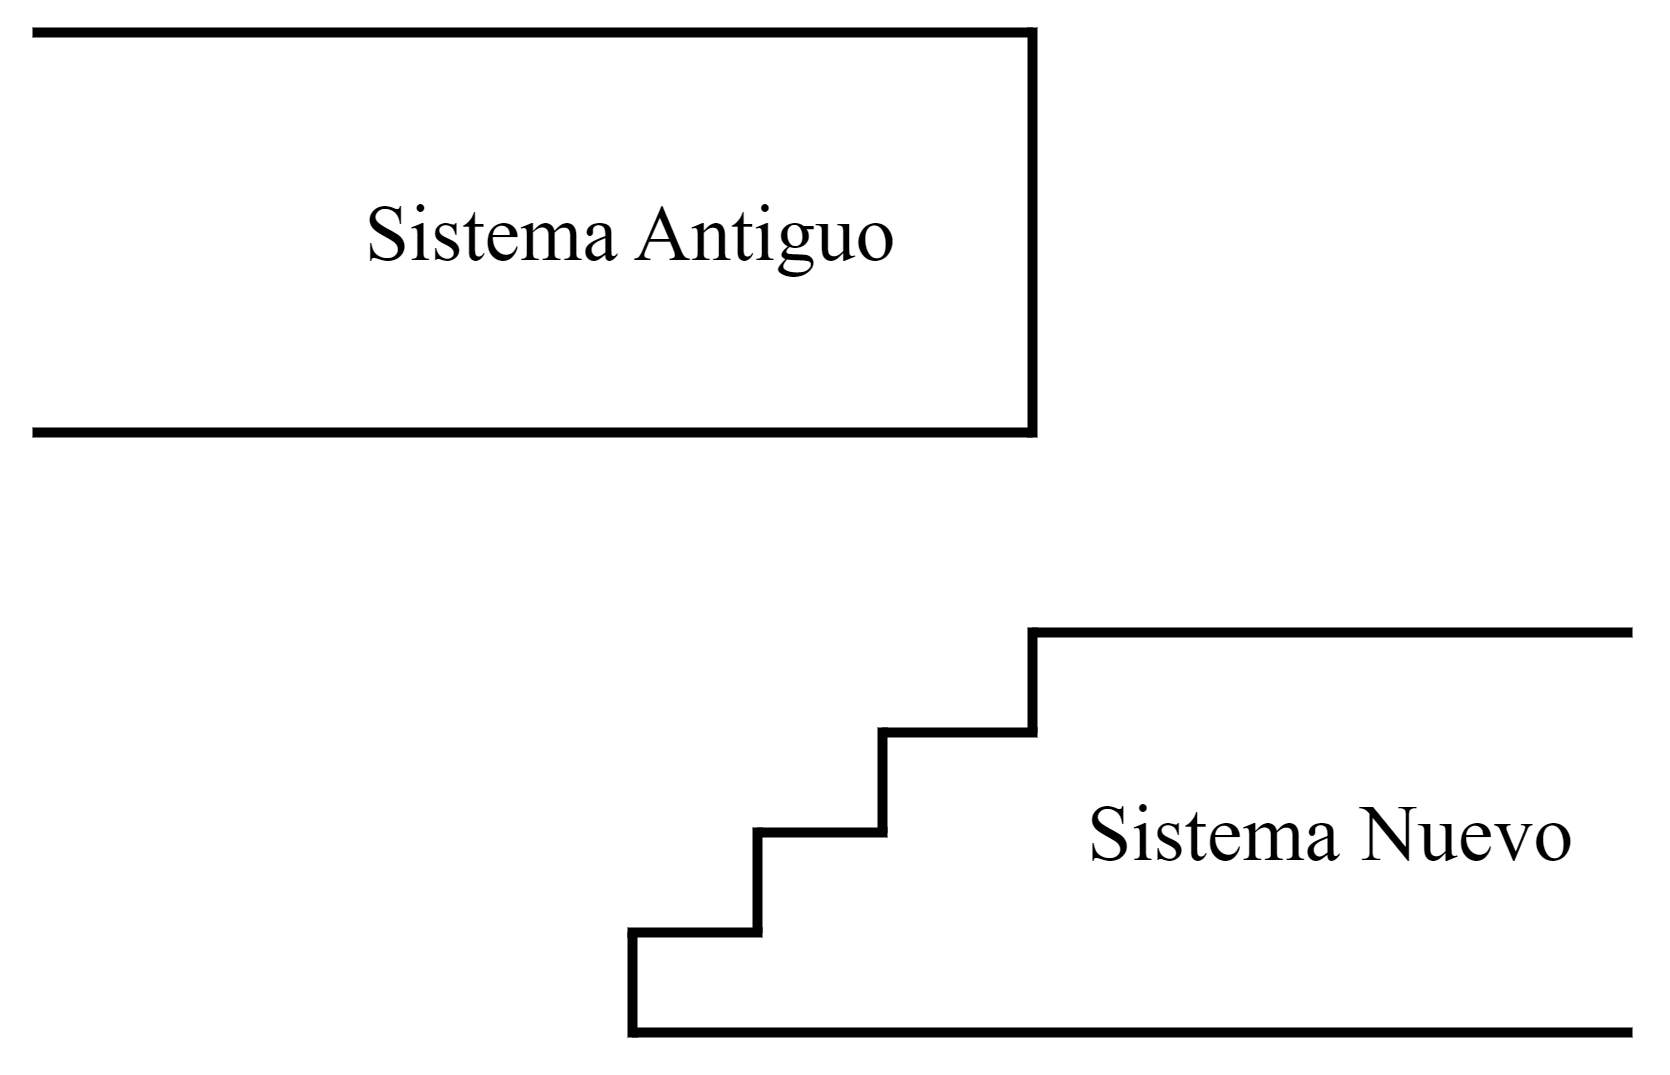

The diagram above was exported from draw.io. Its source (the exported page's mxGraphModel, read from the mxfile embedded in the PNG):
<mxGraphModel dx="925" dy="539" grid="1" gridSize="10" guides="1" tooltips="1" connect="1" arrows="1" fold="1" page="1" pageScale="1" pageWidth="827" pageHeight="1169" math="0" shadow="0">
  <root>
    <mxCell id="Ahk7k9xLeitxsAXOmhZb-0" />
    <mxCell id="Ahk7k9xLeitxsAXOmhZb-1" parent="Ahk7k9xLeitxsAXOmhZb-0" />
    <mxCell id="Ahk7k9xLeitxsAXOmhZb-2" value="" style="endArrow=none;html=1;rounded=0;strokeWidth=2;" edge="1" parent="Ahk7k9xLeitxsAXOmhZb-1">
      <mxGeometry width="50" height="50" relative="1" as="geometry">
        <mxPoint x="120" y="320" as="sourcePoint" />
        <mxPoint x="320" y="320" as="targetPoint" />
      </mxGeometry>
    </mxCell>
    <mxCell id="Ahk7k9xLeitxsAXOmhZb-3" value="" style="endArrow=none;html=1;rounded=0;strokeWidth=2;" edge="1" parent="Ahk7k9xLeitxsAXOmhZb-1">
      <mxGeometry width="50" height="50" relative="1" as="geometry">
        <mxPoint x="120" y="400" as="sourcePoint" />
        <mxPoint x="320" y="400" as="targetPoint" />
      </mxGeometry>
    </mxCell>
    <mxCell id="Ahk7k9xLeitxsAXOmhZb-4" value="" style="endArrow=none;html=1;rounded=0;strokeWidth=2;" edge="1" parent="Ahk7k9xLeitxsAXOmhZb-1">
      <mxGeometry width="50" height="50" relative="1" as="geometry">
        <mxPoint x="320" y="319" as="sourcePoint" />
        <mxPoint x="320" y="401" as="targetPoint" />
      </mxGeometry>
    </mxCell>
    <mxCell id="Ahk7k9xLeitxsAXOmhZb-5" value="&lt;font face=&quot;Times New Roman&quot; style=&quot;font-size: 16px;&quot;&gt;Sistema Antiguo&lt;/font&gt;" style="text;html=1;align=center;verticalAlign=middle;whiteSpace=wrap;rounded=0;" vertex="1" parent="Ahk7k9xLeitxsAXOmhZb-1">
      <mxGeometry x="160" y="320" width="160" height="80" as="geometry" />
    </mxCell>
    <mxCell id="Ahk7k9xLeitxsAXOmhZb-6" value="" style="endArrow=none;html=1;rounded=0;strokeWidth=2;" edge="1" parent="Ahk7k9xLeitxsAXOmhZb-1">
      <mxGeometry width="50" height="50" relative="1" as="geometry">
        <mxPoint x="320" y="440" as="sourcePoint" />
        <mxPoint x="440" y="440" as="targetPoint" />
      </mxGeometry>
    </mxCell>
    <mxCell id="Ahk7k9xLeitxsAXOmhZb-7" value="" style="endArrow=none;html=1;rounded=0;strokeWidth=2;" edge="1" parent="Ahk7k9xLeitxsAXOmhZb-1">
      <mxGeometry width="50" height="50" relative="1" as="geometry">
        <mxPoint x="240" y="520" as="sourcePoint" />
        <mxPoint x="440" y="520" as="targetPoint" />
      </mxGeometry>
    </mxCell>
    <mxCell id="Ahk7k9xLeitxsAXOmhZb-8" value="" style="endArrow=none;html=1;rounded=0;strokeWidth=2;" edge="1" parent="Ahk7k9xLeitxsAXOmhZb-1">
      <mxGeometry width="50" height="50" relative="1" as="geometry">
        <mxPoint x="240" y="500" as="sourcePoint" />
        <mxPoint x="240" y="521" as="targetPoint" />
      </mxGeometry>
    </mxCell>
    <mxCell id="Ahk7k9xLeitxsAXOmhZb-9" value="&lt;font face=&quot;Times New Roman&quot; style=&quot;font-size: 16px;&quot;&gt;Sistema Nuevo&lt;/font&gt;" style="text;html=1;align=center;verticalAlign=middle;whiteSpace=wrap;rounded=0;" vertex="1" parent="Ahk7k9xLeitxsAXOmhZb-1">
      <mxGeometry x="320" y="440" width="120" height="80" as="geometry" />
    </mxCell>
    <mxCell id="Ahk7k9xLeitxsAXOmhZb-10" value="" style="endArrow=none;html=1;rounded=0;strokeWidth=2;" edge="1" parent="Ahk7k9xLeitxsAXOmhZb-1">
      <mxGeometry width="50" height="50" relative="1" as="geometry">
        <mxPoint x="320" y="439" as="sourcePoint" />
        <mxPoint x="320" y="460" as="targetPoint" />
      </mxGeometry>
    </mxCell>
    <mxCell id="Ahk7k9xLeitxsAXOmhZb-11" value="" style="endArrow=none;html=1;rounded=0;strokeWidth=2;" edge="1" parent="Ahk7k9xLeitxsAXOmhZb-1">
      <mxGeometry width="50" height="50" relative="1" as="geometry">
        <mxPoint x="239" y="500" as="sourcePoint" />
        <mxPoint x="266" y="500" as="targetPoint" />
      </mxGeometry>
    </mxCell>
    <mxCell id="lkNOU2spP-vOaMezPpqD-0" value="" style="endArrow=none;html=1;rounded=0;strokeWidth=2;" edge="1" parent="Ahk7k9xLeitxsAXOmhZb-1">
      <mxGeometry width="50" height="50" relative="1" as="geometry">
        <mxPoint x="290" y="460" as="sourcePoint" />
        <mxPoint x="321" y="460" as="targetPoint" />
      </mxGeometry>
    </mxCell>
    <mxCell id="lkNOU2spP-vOaMezPpqD-1" value="" style="endArrow=none;html=1;rounded=0;strokeWidth=2;" edge="1" parent="Ahk7k9xLeitxsAXOmhZb-1">
      <mxGeometry width="50" height="50" relative="1" as="geometry">
        <mxPoint x="290" y="459" as="sourcePoint" />
        <mxPoint x="290" y="480" as="targetPoint" />
      </mxGeometry>
    </mxCell>
    <mxCell id="lkNOU2spP-vOaMezPpqD-2" value="" style="endArrow=none;html=1;rounded=0;strokeWidth=2;" edge="1" parent="Ahk7k9xLeitxsAXOmhZb-1">
      <mxGeometry width="50" height="50" relative="1" as="geometry">
        <mxPoint x="265" y="480" as="sourcePoint" />
        <mxPoint x="291" y="480" as="targetPoint" />
      </mxGeometry>
    </mxCell>
    <mxCell id="lkNOU2spP-vOaMezPpqD-3" value="" style="endArrow=none;html=1;rounded=0;strokeWidth=2;" edge="1" parent="Ahk7k9xLeitxsAXOmhZb-1">
      <mxGeometry width="50" height="50" relative="1" as="geometry">
        <mxPoint x="265" y="479" as="sourcePoint" />
        <mxPoint x="265" y="500" as="targetPoint" />
      </mxGeometry>
    </mxCell>
  </root>
</mxGraphModel>